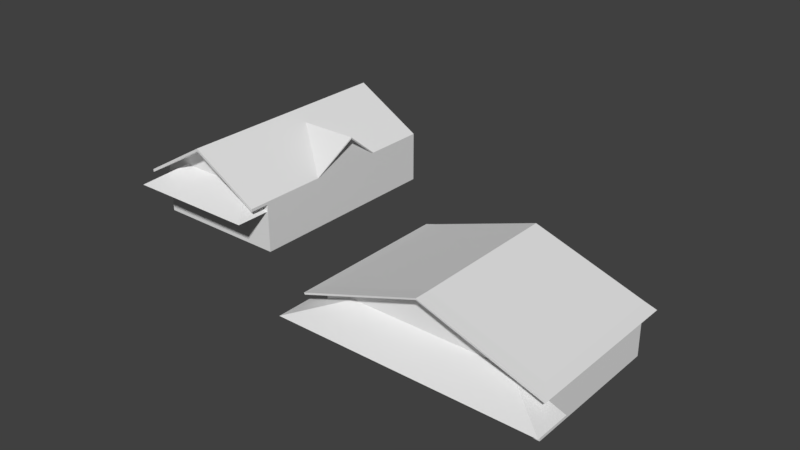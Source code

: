 # Source: casaamarela.blend  (saved by Blender 2.79.0; exported with 4.5.12 LTS)
import bpy
from mathutils import Matrix  # noqa: F401  (used for matrix-valued properties, if any)

bpy.ops.wm.read_factory_settings(use_empty=True)
scene = bpy.context.scene
scene.name = 'Scene'

# ---- collections
col_collection_1 = bpy.data.collections.new('Collection 1'); scene.collection.children.link(col_collection_1)

# ---- world
world_world = bpy.data.worlds.new('World'); scene.world = world_world
world_world.color = (0.05088, 0.05088, 0.05088)
world_world.use_sun_shadow = False
world_world.sun_shadow_jitter_overblur = 0.0
world_world.cycles.sampling_method = 'MANUAL'

# ---- meshes
me_cube_000 = bpy.data.meshes.new('Cube.000')
me_cube_000.from_pydata([(-4.501, -1.0, -1.052), (-4.501, -1.0, 1.134), (-4.501, 5.206, -1.052), (-4.501, 5.206, 1.134), (4.501, -1.0, -1.052), (4.501, -1.0, 1.134), (4.501, 5.206, -1.052), (4.501, 5.206, 1.134), (0.0, 5.206, 2.665), (0.0, -1.0, 2.665), (-17.0, 2.329, -1.052), (-17.0, 2.329, 1.107), (-17.0, 11.66, -1.052), (-17.0, 11.66, 1.107), (-10.92, 2.329, -1.052), (-10.92, 2.329, 1.107), (-10.92, 11.66, -1.052), (-10.92, 11.66, 1.107), (-13.96, 11.66, 2.896), (-13.96, 2.329, 2.896), (-10.92, 5.363, 1.237), (-10.92, 8.742, 1.237), (-10.92, 7.053, 2.55)], [], [(0, 1, 3, 2), (3, 8, 7), (6, 7, 5, 4), (5, 9, 1), (4, 5, 1, 0), (2, 3, 7, 6), (10, 11, 13, 12), (13, 18, 17), (16, 17, 15, 14), (14, 15, 19, 11, 10), (12, 13, 17, 16), (21, 22, 20)])
_uv = me_cube_000.uv_layers.new(name='UVMap')
_uv.uv.foreach_set('vector', [0.3932, 0.4739, 0.3932, 1.567, 3.496, 1.567, 3.496, 0.4739, 0.573, 0.5671, 2.824, 1.333, 5.074, 0.5671, 0.4964, 0.4739, 0.4964, 1.567, -2.607, 1.567, -2.607, 0.4739, 0.07432, 0.5671, -2.176, 1.333, -4.427, 0.5671, 0.07432, 0.4739, 0.07432, 1.567, -4.427, 1.567, -4.427, 0.4739, 0.573, 0.4739, 0.573, 1.567, 5.074, 1.567, 5.074, 0.4739, 0.05783, 0.4739, 0.05783, 1.554, 4.721, 1.554, 4.721, 0.4739, 0.3216, 0.5537, 1.842, 1.448, 3.362, 0.5537, 0.7214, 0.4739, 0.7214, 1.554, -3.942, 1.554, -3.942, 0.4739, 0.3625, 0.4739, 0.3625, 1.554, -1.158, 2.448, -2.678, 1.554, -2.678, 0.4739, 0.3216, 0.4739, 0.3216, 1.554, 3.362, 1.554, 3.362, 0.4739, 0.2645, 0.6186, -0.5803, 1.275, -1.425, 0.6186])
_uv.active_render = True
_uv = me_cube_000.uv_layers.new(name='UVMap.001')
_uv.uv.foreach_set('vector', [0.79, 0.99, 0.79, 0.81, 0.41, 0.81, 0.41, 0.99, 0.02, 0.79, 0.39, 0.79, 0.39, 0.42, 0.99, 0.01, 0.81, 0.01, 0.81, 0.39, 0.99, 0.39, 0.38, 0.41, 0.01, 0.41, 0.01, 0.78, 0.79, 0.79, 0.79, 0.61, 0.41, 0.61, 0.41, 0.79, 0.59, 0.01, 0.41, 0.01, 0.41, 0.39, 0.59, 0.39, 0.79, 0.59, 0.79, 0.41, 0.41, 0.41, 0.41, 0.59, 0.99, 0.42, 0.99, 0.59, 0.82, 0.59, 0.79, 0.01, 0.61, 0.01, 0.61, 0.39, 0.79, 0.39, 0.39, 0.39, 0.1821, 0.39, 0.01, 0.2, 0.1821, 0.01, 0.39, 0.01, 0.39, 0.99, 0.39, 0.81, 0.01, 0.81, 0.01, 0.99, 0.81, 0.58, 0.81, 0.41, 0.98, 0.41])
me_cube_000.use_remesh_preserve_volume = False
me_cube_000.use_remesh_preserve_attributes = False
me_cube_000.use_mirror_vertex_groups = False
me_cube_000.update()
me_cube_002 = bpy.data.meshes.new('Cube.002')
me_cube_002.from_pydata([(-4.501, -1.0, 1.134), (-4.501, 5.206, 1.134), (4.501, -1.0, 1.134), (4.501, 5.206, 1.134), (0.0, 5.206, 2.665), (0.0, -1.0, 2.665), (-4.547, -1.0, 1.184), (-4.547, 5.206, 1.184), (0.0, 5.206, 2.715), (4.547, 5.206, 1.184), (4.547, -1.0, 1.184), (0.0, -1.0, 2.715), (-4.969, -1.644, 0.9749), (-4.969, 5.206, 0.9749), (4.969, 5.206, 0.9749), (4.969, -1.644, 0.9749), (0.0, -1.644, 2.665), (5.02, -1.644, 1.037), (-5.02, -1.644, 1.037), (-5.02, 5.206, 1.037), (5.02, 5.206, 1.037), (0.0, -1.644, 2.728), (-3.29, -1.0, 1.134), (3.29, -1.0, 1.134), (-5.367, -2.54, 0.3725), (5.367, -2.54, 0.3725), (-5.367, -1.0, 0.3725), (5.367, -1.0, 0.3725), (-17.0, 2.329, 1.107), (-17.0, 11.66, 1.107), (-10.92, 2.329, 1.107), (-10.92, 11.66, 1.107), (-13.96, 11.66, 2.896), (-13.96, 2.329, 2.896), (-17.0, 1.455, 1.237), (-17.0, 11.66, 1.237), (-13.96, 11.66, 3.025), (-10.92, 11.66, 1.237), (-10.92, 1.455, 1.237), (-13.96, 1.455, 3.025), (-10.92, 5.363, 1.237), (-13.32, 7.053, 2.622), (-10.92, 8.742, 1.237), (-10.92, 7.053, 2.55), (-10.92, 5.29, 1.237), (-10.92, 8.829, 1.237), (-10.59, 7.053, 2.622), (-10.59, 7.053, 2.55), (-15.78, 2.329, 1.525), (-12.14, 2.329, 1.525), (-16.92, 0.7893, 0.7634), (-10.99, 0.7893, 0.7634), (-16.92, 2.329, 0.7634), (-10.99, 2.329, 0.7634), (-13.96, 1.455, 2.896), (-17.0, 1.455, 1.107), (-10.92, 1.455, 1.107)], [], [(6, 7, 19, 18), (11, 6, 18, 21), (8, 7, 6, 11), (9, 8, 11, 10), (5, 2, 15, 16), (3, 4, 8, 9), (4, 1, 7, 8), (7, 1, 13, 19), (13, 12, 18, 19), (16, 15, 17, 21), (12, 16, 21, 18), (15, 14, 20, 17), (3, 9, 20, 14), (0, 5, 16, 12), (2, 3, 14, 15), (10, 11, 21, 17), (9, 10, 17, 20), (1, 0, 12, 13), (22, 24, 25, 23), (25, 27, 23), (22, 26, 24), (32, 29, 35, 36), (31, 32, 36, 37), (36, 35, 34, 39), (37, 36, 39, 38), (30, 31, 37, 38), (34, 28, 55), (29, 28, 34, 35), (40, 43, 47), (41, 44, 46), (41, 46, 45), (47, 42, 45, 46), (40, 47, 46, 44), (43, 42, 47), (48, 50, 51, 49), (51, 53, 49), (48, 52, 50), (54, 56, 38, 39), (55, 54, 39, 34), (30, 38, 56), (33, 30, 56, 54), (28, 33, 54, 55)])
_uv = me_cube_002.uv_layers.new(name='UVMap')
_uv.uv.foreach_set('vector', [-0.4637, 1.02, -3.567, 1.02, -3.567, 0.7837, -0.1414, 0.7837, -0.4637, 1.294, -0.4637, -0.9802, -0.1414, -1.216, -0.1414, 1.294, -0.5668, 1.294, -0.5668, -0.9802, 2.536, -0.9802, 2.536, 1.294, -0.4637, -0.49, -0.4637, 1.784, -3.567, 1.784, -3.567, -0.49, 0.8236, 0.3932, 3.074, 0.3932, 3.308, 0.07102, 0.8236, 0.07102, 0.07432, 0.5671, -2.176, 1.333, -2.176, 1.393, 0.09738, 0.627, 0.8236, 0.3329, -1.427, -0.4329, -1.45, -0.373, 0.8236, 0.3928, 0.5499, 0.627, 0.573, 0.5671, 0.3393, 0.4876, 0.3138, 0.5537, 0.4964, 0.4876, -2.929, 0.4876, -2.929, 0.5537, 0.4964, 0.5537, 0.8236, 0.3329, 3.308, -0.5124, 3.333, -0.4463, 0.8236, 0.399, 0.3393, 0.4876, 2.824, 1.333, 2.824, 1.399, 0.3138, 0.5537, 0.07102, 0.4876, 3.496, 0.4876, 3.496, 0.5537, 0.07102, 0.5537, 0.07432, 0.5671, 0.09738, 0.627, 0.3335, 0.5537, 0.308, 0.4876, 0.573, 0.3932, 2.824, 0.3932, 2.824, 0.07102, 0.3393, 0.07102, 0.07432, 0.3932, 0.07432, 3.496, 0.308, 3.496, 0.308, 0.07102, -0.5668, -0.49, -0.5668, 1.784, -0.889, 1.784, -0.889, -0.7261, -0.4637, -0.49, -3.567, -0.49, -3.889, -0.7261, -0.4637, -0.7261, 0.573, 0.4964, 0.573, -2.607, 0.3393, -2.929, 0.3393, 0.4964, 0.1784, 0.3932, -0.8597, -0.3767, 4.507, -0.3767, 3.469, 0.3932, -0.397, 0.4892, 0.3729, 0.4892, 0.3729, 1.527, -0.7256, 0.5273, -0.7256, -0.5108, 0.04432, -0.5108, 0.842, 0.448, -0.6784, -0.4463, -0.6784, -0.3814, 0.842, 0.5129, 0.3625, 0.5537, -1.158, 1.448, -1.158, 1.513, 0.3625, 0.6186, -2.469, -1.069, -2.469, -2.589, 2.632, -2.589, 2.632, -1.069, 2.153, -2.589, 2.153, -1.069, -2.948, -1.069, -2.948, -2.589, 0.05783, 0.5537, 4.721, 0.5537, 4.721, 0.6186, -0.3793, 0.6186, 0.6207, 0.6186, 1.058, 0.5537, 0.6207, 0.5537, 0.7214, 0.5537, -3.942, 0.5537, -4.379, 0.6186, 0.7214, 0.6186, 0.3625, 0.575, 0.3625, 1.42, 0.5276, 1.42, 0.1626, 0.4197, 1.362, -0.462, 1.528, 0.4197, 1.528, 1.308, 0.1626, 1.308, 0.3277, 0.4197, 0.4197, 0.2749, 1.264, -0.3814, 1.308, -0.3814, 0.4197, 0.3109, 0.575, 0.6186, 1.42, 1.275, 1.42, 1.311, 0.538, 0.6186, 0.3625, 0.4197, 0.3625, 1.264, 0.5276, 0.4197, 0.9361, 0.05783, 0.3626, -0.7121, 3.328, -0.7121, 2.754, 0.05783, -0.3442, 0.3861, 0.4257, 0.3861, 0.4257, 0.9596, 0.2644, -0.04037, 0.2644, -0.6139, 1.034, -0.6139, 0.842, 0.448, 2.362, -0.4463, 2.362, -0.3814, 0.842, 0.5129, 0.3216, 0.5537, 1.842, 1.448, 1.842, 1.513, 0.3216, 0.6186, 0.05783, 0.5537, -0.3793, 0.6186, -0.3793, 0.5537, 0.842, 0.05783, 2.362, 0.05783, 2.362, -0.3793, 0.842, -0.3793, 0.3216, 0.05783, 1.842, 0.05783, 1.842, -0.3793, 0.3216, -0.3793])
_uv.active_render = True
_uv = me_cube_002.uv_layers.new(name='UVMap.001')
_uv.uv.foreach_set('vector', [0.391, 0.8948, 0.7519, 0.8948, 0.7519, 0.8671, 0.391, 0.8671, 0.99, 0.7519, 0.99, 0.391, 0.9624, 0.391, 0.9624, 0.7519, 0.371, 0.01, 0.01, 0.01, 0.01, 0.371, 0.371, 0.371, 0.371, 0.391, 0.01, 0.391, 0.01, 0.7519, 0.371, 0.7519, 0.391, 0.7995, 0.7519, 0.7995, 0.7519, 0.7719, 0.391, 0.7719, 0.8948, 0.371, 0.8948, 0.01, 0.8671, 0.01, 0.8671, 0.371, 0.01, 0.8471, 0.371, 0.8471, 0.371, 0.8195, 0.01, 0.8195, 0.9424, 0.8671, 0.9148, 0.8671, 0.9148, 0.8948, 0.9424, 0.8948, 0.7995, 0.7519, 0.7995, 0.391, 0.7719, 0.391, 0.7719, 0.7519, 0.01, 0.7995, 0.371, 0.7995, 0.371, 0.7719, 0.01, 0.7719, 0.8471, 0.7519, 0.8471, 0.391, 0.8195, 0.391, 0.8195, 0.7519, 0.391, 0.9424, 0.7519, 0.9424, 0.7519, 0.9148, 0.391, 0.9148, 0.4186, 0.9624, 0.391, 0.9624, 0.391, 0.99, 0.4186, 0.99, 0.8948, 0.7519, 0.8948, 0.391, 0.8671, 0.391, 0.8671, 0.7519, 0.391, 0.8471, 0.7519, 0.8471, 0.7519, 0.8195, 0.391, 0.8195, 0.9424, 0.371, 0.9424, 0.01, 0.9148, 0.01, 0.9148, 0.371, 0.01, 0.8948, 0.371, 0.8948, 0.371, 0.8671, 0.01, 0.8671, 0.9424, 0.7519, 0.9424, 0.391, 0.9148, 0.391, 0.9148, 0.7519, 0.7519, 0.5614, 0.7519, 0.391, 0.391, 0.391, 0.391, 0.5614, 0.6867, 0.3233, 0.7519, 0.3233, 0.7519, 0.2581, 0.6767, 0.3133, 0.6767, 0.2481, 0.7419, 0.2481, 0.7995, 0.9424, 0.7995, 0.7719, 0.7719, 0.7719, 0.7719, 0.9424, 0.5814, 0.2281, 0.7519, 0.2281, 0.7519, 0.2005, 0.5814, 0.2005, 0.5614, 0.01, 0.391, 0.01, 0.391, 0.371, 0.5614, 0.371, 0.7519, 0.7519, 0.7519, 0.5814, 0.391, 0.5814, 0.391, 0.7519, 0.99, 0.371, 0.99, 0.01, 0.9624, 0.01, 0.9624, 0.371, 0.9248, 0.9424, 0.9424, 0.9248, 0.9424, 0.9424, 0.01, 0.9424, 0.371, 0.9424, 0.371, 0.9148, 0.01, 0.9148, 0.2105, 0.99, 0.2757, 0.99, 0.2757, 0.9724, 0.7519, 0.02, 0.5914, 0.1805, 0.7519, 0.1805, 0.5814, 0.1705, 0.5814, 0.01, 0.7419, 0.01, 0.9424, 0.8471, 0.9424, 0.7719, 0.9148, 0.7719, 0.9148, 0.8471, 0.2957, 0.99, 0.371, 0.99, 0.371, 0.9624, 0.2957, 0.9624, 0.2005, 0.9624, 0.2657, 0.9624, 0.2005, 0.98, 0.8471, 0.01, 0.7719, 0.01, 0.7719, 0.371, 0.8471, 0.371, 0.6567, 0.2581, 0.6567, 0.3233, 0.5914, 0.3233, 0.6467, 0.2481, 0.5814, 0.2481, 0.5814, 0.3133, 0.01, 0.99, 0.1805, 0.99, 0.1805, 0.9624, 0.01, 0.9624, 0.8948, 0.9424, 0.8948, 0.7719, 0.8671, 0.7719, 0.8671, 0.9424, 0.9148, 0.9324, 0.9324, 0.9148, 0.9148, 0.9148, 0.5814, 0.371, 0.7519, 0.371, 0.7519, 0.3433, 0.5814, 0.3433, 0.8471, 0.9424, 0.8471, 0.7719, 0.8195, 0.7719, 0.8195, 0.9424])
me_cube_002.use_remesh_preserve_volume = False
me_cube_002.use_remesh_preserve_attributes = False
me_cube_002.use_mirror_vertex_groups = False
me_cube_002.update()

# ---- objects
ob_cube_002 = bpy.data.objects.new('Cube.002', me_cube_000)
ob_cube_001 = bpy.data.objects.new('Cube.001', me_cube_002)

# ---- transforms, parenting, visibility, modifiers, constraints
ob_cube_002.location = (-1.353, 0.7865, 1.0)
ob_cube_002.lineart.crease_threshold = 0.0
ob_cube_001.location = (-1.353, 0.7865, 1.0)
ob_cube_001.lineart.crease_threshold = 0.0

# ---- collection membership
col_collection_1.objects.link(ob_cube_002)
col_collection_1.objects.link(ob_cube_001)

# ---- scene / render settings (as saved in the file)
scene.frame_start = 1; scene.frame_end = 250; scene.frame_set(1)
scene.render.engine = 'BLENDER_EEVEE_NEXT'
scene.render.resolution_percentage = 50
scene.render.dither_intensity = 0.0
scene.cycles.use_denoising = False
scene.cycles.samples = 128
scene.cycles.sampling_pattern = 'TABULATED_SOBOL'
scene.cycles.use_adaptive_sampling = False
scene.cycles.use_light_tree = False
scene.cycles.blur_glossy = 0.0
scene.cycles.sample_clamp_indirect = 0.0
scene.view_settings.view_transform = 'Standard'
bpy.context.view_layer.update()

# ---- added for rendering (the .blend has no active camera and no usable light): camera, sun
cam_auto = bpy.data.cameras.new('AutoCamera')
cam_auto.lens = 50.0
cam_auto.sensor_width = 36.0
cam_auto.clip_end = 1000.0
ob_auto_camera = bpy.data.objects.new('AutoCamera', cam_auto)
scene.collection.objects.link(ob_auto_camera)
ob_auto_camera.location = (17.631, -24.4182, 21.8288)
ob_auto_camera.rotation_euler = (1.09748, -7.21219e-08, 0.694738)
scene.camera = ob_auto_camera
light_auto_sun = bpy.data.lights.new('AutoSun', 'SUN')
light_auto_sun.energy = 3.0
light_auto_sun.angle = 0.0523599
ob_auto_sun = bpy.data.objects.new('AutoSun', light_auto_sun)
scene.collection.objects.link(ob_auto_sun)
ob_auto_sun.rotation_euler = (0.872665, 0.174533, 0.523599)
bpy.context.view_layer.update()

